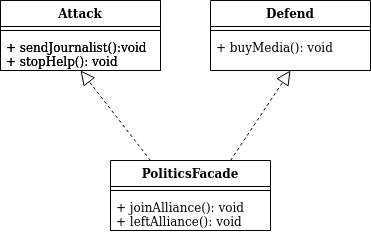

The diagram above was exported from draw.io. Its source (the exported page's mxGraphModel, read from the mxfile embedded in the PNG):
<mxGraphModel dx="782" dy="463" grid="1" gridSize="10" guides="1" tooltips="1" connect="1" arrows="1" fold="1" page="1" pageScale="1" pageWidth="827" pageHeight="1169" math="0" shadow="0">
  <root>
    <mxCell id="WIyWlLk6GJQsqaUBKTNV-0" />
    <mxCell id="WIyWlLk6GJQsqaUBKTNV-1" parent="WIyWlLk6GJQsqaUBKTNV-0" />
    <mxCell id="2yWm-UAVIOJbzLyxA4vT-0" value="Attack" style="swimlane;fontStyle=1;align=center;verticalAlign=top;childLayout=stackLayout;horizontal=1;startSize=26;horizontalStack=0;resizeParent=1;resizeParentMax=0;resizeLast=0;collapsible=1;marginBottom=0;" vertex="1" parent="WIyWlLk6GJQsqaUBKTNV-1">
      <mxGeometry x="160" y="120" width="160" height="70" as="geometry" />
    </mxCell>
    <mxCell id="2yWm-UAVIOJbzLyxA4vT-2" value="" style="line;strokeWidth=1;fillColor=none;align=left;verticalAlign=middle;spacingTop=-1;spacingLeft=3;spacingRight=3;rotatable=0;labelPosition=right;points=[];portConstraint=eastwest;" vertex="1" parent="2yWm-UAVIOJbzLyxA4vT-0">
      <mxGeometry y="26" width="160" height="8" as="geometry" />
    </mxCell>
    <mxCell id="2yWm-UAVIOJbzLyxA4vT-3" value="+ sendJournalist():void&#10;+ stopHelp(): void&#10;" style="text;strokeColor=none;fillColor=none;align=left;verticalAlign=top;spacingLeft=4;spacingRight=4;overflow=hidden;rotatable=0;points=[[0,0.5],[1,0.5]];portConstraint=eastwest;" vertex="1" parent="2yWm-UAVIOJbzLyxA4vT-0">
      <mxGeometry y="34" width="160" height="36" as="geometry" />
    </mxCell>
    <mxCell id="2yWm-UAVIOJbzLyxA4vT-4" value="Attack" style="swimlane;fontStyle=1;align=center;verticalAlign=top;childLayout=stackLayout;horizontal=1;startSize=26;horizontalStack=0;resizeParent=1;resizeParentMax=0;resizeLast=0;collapsible=1;marginBottom=0;" vertex="1" parent="WIyWlLk6GJQsqaUBKTNV-1">
      <mxGeometry x="160" y="120" width="160" height="70" as="geometry" />
    </mxCell>
    <mxCell id="2yWm-UAVIOJbzLyxA4vT-5" value="" style="line;strokeWidth=1;fillColor=none;align=left;verticalAlign=middle;spacingTop=-1;spacingLeft=3;spacingRight=3;rotatable=0;labelPosition=right;points=[];portConstraint=eastwest;" vertex="1" parent="2yWm-UAVIOJbzLyxA4vT-4">
      <mxGeometry y="26" width="160" height="8" as="geometry" />
    </mxCell>
    <mxCell id="2yWm-UAVIOJbzLyxA4vT-6" value="+ sendJournalist():void&#10;+ stopHelp(): void&#10;" style="text;strokeColor=none;fillColor=none;align=left;verticalAlign=top;spacingLeft=4;spacingRight=4;overflow=hidden;rotatable=0;points=[[0,0.5],[1,0.5]];portConstraint=eastwest;" vertex="1" parent="2yWm-UAVIOJbzLyxA4vT-4">
      <mxGeometry y="34" width="160" height="36" as="geometry" />
    </mxCell>
    <mxCell id="2yWm-UAVIOJbzLyxA4vT-7" value="Defend" style="swimlane;fontStyle=1;align=center;verticalAlign=top;childLayout=stackLayout;horizontal=1;startSize=26;horizontalStack=0;resizeParent=1;resizeParentMax=0;resizeLast=0;collapsible=1;marginBottom=0;" vertex="1" parent="WIyWlLk6GJQsqaUBKTNV-1">
      <mxGeometry x="370" y="120" width="160" height="70" as="geometry" />
    </mxCell>
    <mxCell id="2yWm-UAVIOJbzLyxA4vT-8" value="" style="line;strokeWidth=1;fillColor=none;align=left;verticalAlign=middle;spacingTop=-1;spacingLeft=3;spacingRight=3;rotatable=0;labelPosition=right;points=[];portConstraint=eastwest;" vertex="1" parent="2yWm-UAVIOJbzLyxA4vT-7">
      <mxGeometry y="26" width="160" height="8" as="geometry" />
    </mxCell>
    <mxCell id="2yWm-UAVIOJbzLyxA4vT-9" value="+ buyMedia(): void" style="text;strokeColor=none;fillColor=none;align=left;verticalAlign=top;spacingLeft=4;spacingRight=4;overflow=hidden;rotatable=0;points=[[0,0.5],[1,0.5]];portConstraint=eastwest;" vertex="1" parent="2yWm-UAVIOJbzLyxA4vT-7">
      <mxGeometry y="34" width="160" height="36" as="geometry" />
    </mxCell>
    <mxCell id="2yWm-UAVIOJbzLyxA4vT-10" value="PoliticsFacade" style="swimlane;fontStyle=1;align=center;verticalAlign=top;childLayout=stackLayout;horizontal=1;startSize=26;horizontalStack=0;resizeParent=1;resizeParentMax=0;resizeLast=0;collapsible=1;marginBottom=0;" vertex="1" parent="WIyWlLk6GJQsqaUBKTNV-1">
      <mxGeometry x="270" y="280" width="160" height="70" as="geometry" />
    </mxCell>
    <mxCell id="2yWm-UAVIOJbzLyxA4vT-12" value="" style="line;strokeWidth=1;fillColor=none;align=left;verticalAlign=middle;spacingTop=-1;spacingLeft=3;spacingRight=3;rotatable=0;labelPosition=right;points=[];portConstraint=eastwest;" vertex="1" parent="2yWm-UAVIOJbzLyxA4vT-10">
      <mxGeometry y="26" width="160" height="8" as="geometry" />
    </mxCell>
    <mxCell id="2yWm-UAVIOJbzLyxA4vT-13" value="+ joinAlliance(): void&#10;+ leftAlliance(): void&#10;" style="text;strokeColor=none;fillColor=none;align=left;verticalAlign=top;spacingLeft=4;spacingRight=4;overflow=hidden;rotatable=0;points=[[0,0.5],[1,0.5]];portConstraint=eastwest;" vertex="1" parent="2yWm-UAVIOJbzLyxA4vT-10">
      <mxGeometry y="34" width="160" height="36" as="geometry" />
    </mxCell>
    <mxCell id="2yWm-UAVIOJbzLyxA4vT-14" value="" style="endArrow=block;dashed=1;endFill=0;endSize=12;html=1;exitX=0.25;exitY=0;exitDx=0;exitDy=0;entryX=0.5;entryY=1;entryDx=0;entryDy=0;" edge="1" parent="WIyWlLk6GJQsqaUBKTNV-1" source="2yWm-UAVIOJbzLyxA4vT-10" target="2yWm-UAVIOJbzLyxA4vT-4">
      <mxGeometry width="160" relative="1" as="geometry">
        <mxPoint x="260" y="450" as="sourcePoint" />
        <mxPoint x="420" y="450" as="targetPoint" />
      </mxGeometry>
    </mxCell>
    <mxCell id="2yWm-UAVIOJbzLyxA4vT-15" value="" style="endArrow=block;dashed=1;endFill=0;endSize=12;html=1;exitX=0.75;exitY=0;exitDx=0;exitDy=0;entryX=0.5;entryY=1;entryDx=0;entryDy=0;" edge="1" parent="WIyWlLk6GJQsqaUBKTNV-1" source="2yWm-UAVIOJbzLyxA4vT-10" target="2yWm-UAVIOJbzLyxA4vT-7">
      <mxGeometry width="160" relative="1" as="geometry">
        <mxPoint x="530" y="340" as="sourcePoint" />
        <mxPoint x="690" y="340" as="targetPoint" />
      </mxGeometry>
    </mxCell>
  </root>
</mxGraphModel>